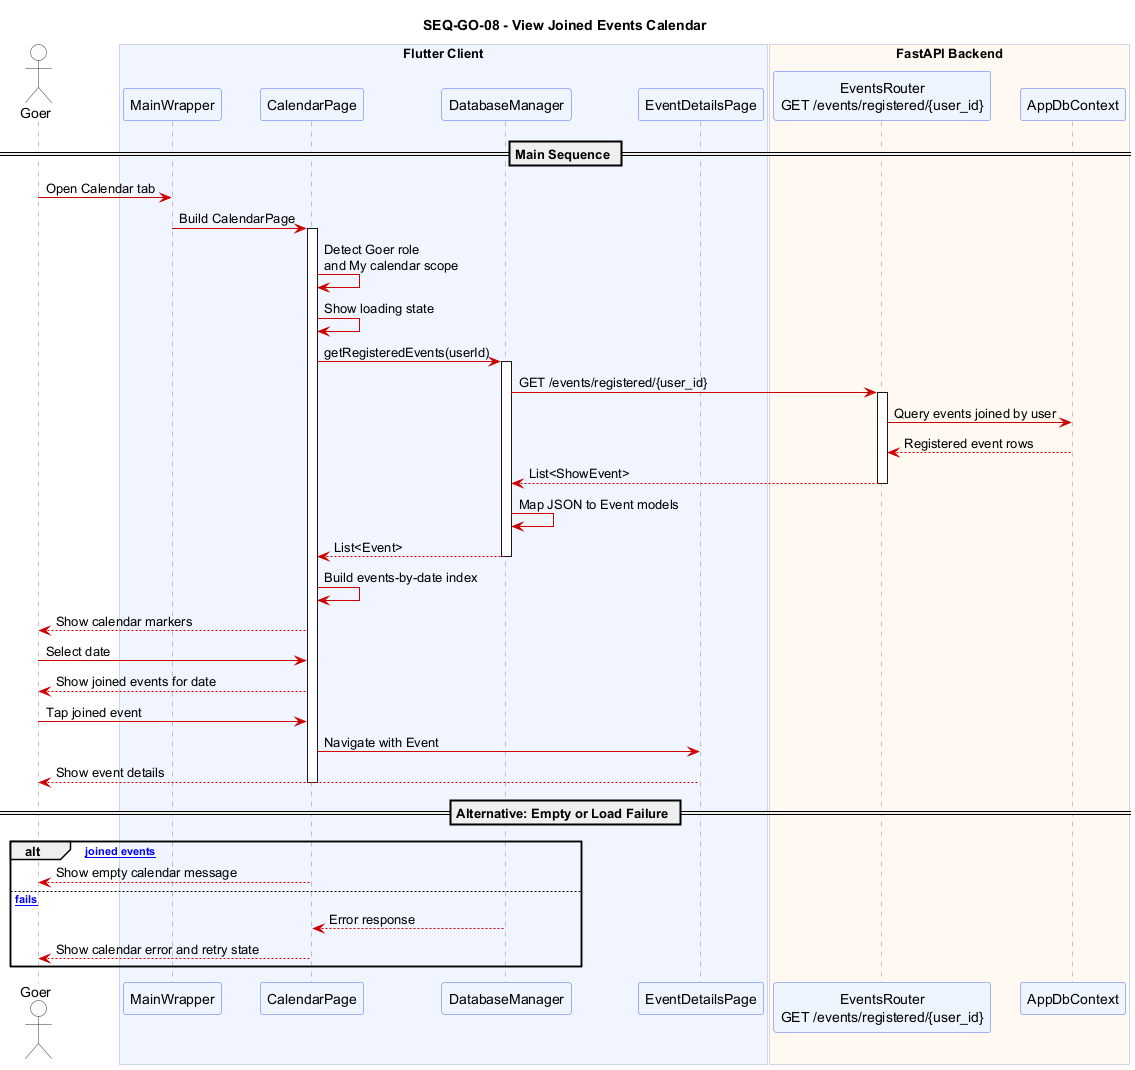

The diagram above was rendered by PlantUML. Its source (embedded in the PNG):
@startuml SEQ_GO_08_joined_events_calendar
title SEQ-GO-08 - View Joined Events Calendar

skinparam sequence {
  ArrowColor #CC0000
  ActorBorderColor #333333
  ActorBackgroundColor #FAFAFA
  ParticipantBackgroundColor #EEF4FF
  ParticipantBorderColor #4A6CF7
  LifeLineBorderColor #888888
  BoxBackgroundColor #F5F5FF
  BoxBorderColor #AAAACC
  NoteBackgroundColor #FFFDE7
  NoteBorderColor #E6A817
}
skinparam shadowing false

actor "Goer" as Goer

box "Flutter Client" #F0F4FF
  participant "MainWrapper" as MW
  participant "CalendarPage" as Calendar
  participant "DatabaseManager" as DM
  participant "EventDetailsPage" as Details
end box

box "FastAPI Backend" #FFF8F0
  participant "EventsRouter\nGET /events/registered/{user_id}" as EventAPI
  participant "AppDbContext" as DB
end box

== Main Sequence ==

Goer -> MW : Open Calendar tab
MW -> Calendar : Build CalendarPage
activate Calendar
Calendar -> Calendar : Detect Goer role\nand My calendar scope
Calendar -> Calendar : Show loading state
Calendar -> DM : getRegisteredEvents(userId)
activate DM
DM -> EventAPI : GET /events/registered/{user_id}
activate EventAPI
EventAPI -> DB : Query events joined by user
DB --> EventAPI : Registered event rows
EventAPI --> DM : List<ShowEvent>
deactivate EventAPI
DM -> DM : Map JSON to Event models
DM --> Calendar : List<Event>
deactivate DM
Calendar -> Calendar : Build events-by-date index
Calendar --> Goer : Show calendar markers
Goer -> Calendar : Select date
Calendar --> Goer : Show joined events for date
Goer -> Calendar : Tap joined event
Calendar -> Details : Navigate with Event
Details --> Goer : Show event details
deactivate Calendar

== Alternative: Empty or Load Failure ==

alt [No joined events]
  Calendar --> Goer : Show empty calendar message
else [Load fails]
  DM --> Calendar : Error response
  Calendar --> Goer : Show calendar error and retry state
end

@enduml